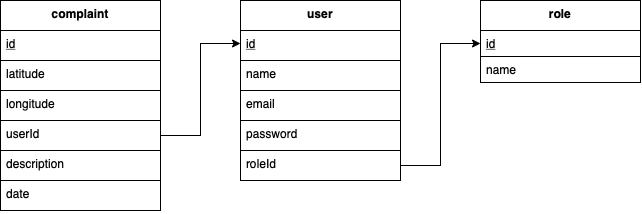

The diagram above was exported from draw.io. Its source (the exported page's mxGraphModel, read from the mxfile embedded in the PNG):
<mxGraphModel dx="542" dy="395" grid="1" gridSize="10" guides="1" tooltips="1" connect="1" arrows="1" fold="1" page="1" pageScale="1" pageWidth="827" pageHeight="1169" math="0" shadow="0">
  <root>
    <mxCell id="0" />
    <mxCell id="1" parent="0" />
    <mxCell id="GB_edwexUnyk8FTFkkW2-5" value="user" style="swimlane;fontStyle=1;align=center;verticalAlign=top;childLayout=stackLayout;horizontal=1;startSize=30;horizontalStack=0;resizeParent=1;resizeParentMax=0;resizeLast=0;collapsible=1;marginBottom=0;" vertex="1" parent="1">
      <mxGeometry x="520" y="120" width="160" height="180" as="geometry" />
    </mxCell>
    <mxCell id="GB_edwexUnyk8FTFkkW2-31" value="id" style="text;strokeColor=default;fillColor=default;align=left;verticalAlign=top;spacingLeft=4;spacingRight=4;overflow=hidden;rotatable=0;points=[[0,0.5],[1,0.5]];portConstraint=eastwest;fontStyle=4" vertex="1" parent="GB_edwexUnyk8FTFkkW2-5">
      <mxGeometry y="30" width="160" height="30" as="geometry" />
    </mxCell>
    <mxCell id="GB_edwexUnyk8FTFkkW2-30" value="name" style="text;strokeColor=default;fillColor=default;align=left;verticalAlign=top;spacingLeft=4;spacingRight=4;overflow=hidden;rotatable=0;points=[[0,0.5],[1,0.5]];portConstraint=eastwest;" vertex="1" parent="GB_edwexUnyk8FTFkkW2-5">
      <mxGeometry y="60" width="160" height="30" as="geometry" />
    </mxCell>
    <mxCell id="GB_edwexUnyk8FTFkkW2-12" value="email" style="text;strokeColor=default;fillColor=default;align=left;verticalAlign=top;spacingLeft=4;spacingRight=4;overflow=hidden;rotatable=0;points=[[0,0.5],[1,0.5]];portConstraint=eastwest;" vertex="1" parent="GB_edwexUnyk8FTFkkW2-5">
      <mxGeometry y="90" width="160" height="30" as="geometry" />
    </mxCell>
    <mxCell id="GB_edwexUnyk8FTFkkW2-13" value="password" style="text;strokeColor=default;fillColor=default;align=left;verticalAlign=top;spacingLeft=4;spacingRight=4;overflow=hidden;rotatable=0;points=[[0,0.5],[1,0.5]];portConstraint=eastwest;" vertex="1" parent="GB_edwexUnyk8FTFkkW2-5">
      <mxGeometry y="120" width="160" height="30" as="geometry" />
    </mxCell>
    <mxCell id="GB_edwexUnyk8FTFkkW2-34" value="roleId" style="text;strokeColor=default;fillColor=default;align=left;verticalAlign=top;spacingLeft=4;spacingRight=4;overflow=hidden;rotatable=0;points=[[0,0.5],[1,0.5]];portConstraint=eastwest;" vertex="1" parent="GB_edwexUnyk8FTFkkW2-5">
      <mxGeometry y="150" width="160" height="30" as="geometry" />
    </mxCell>
    <mxCell id="GB_edwexUnyk8FTFkkW2-14" value="role" style="swimlane;fontStyle=1;align=center;verticalAlign=top;childLayout=stackLayout;horizontal=1;startSize=30;horizontalStack=0;resizeParent=1;resizeParentMax=0;resizeLast=0;collapsible=1;marginBottom=0;strokeColor=default;" vertex="1" parent="1">
      <mxGeometry x="760" y="120" width="160" height="82" as="geometry" />
    </mxCell>
    <mxCell id="GB_edwexUnyk8FTFkkW2-33" value="id" style="text;strokeColor=default;fillColor=default;align=left;verticalAlign=top;spacingLeft=4;spacingRight=4;overflow=hidden;rotatable=0;points=[[0,0.5],[1,0.5]];portConstraint=eastwest;fontStyle=4" vertex="1" parent="GB_edwexUnyk8FTFkkW2-14">
      <mxGeometry y="30" width="160" height="26" as="geometry" />
    </mxCell>
    <mxCell id="GB_edwexUnyk8FTFkkW2-32" value="name" style="text;strokeColor=default;fillColor=default;align=left;verticalAlign=top;spacingLeft=4;spacingRight=4;overflow=hidden;rotatable=0;points=[[0,0.5],[1,0.5]];portConstraint=eastwest;" vertex="1" parent="GB_edwexUnyk8FTFkkW2-14">
      <mxGeometry y="56" width="160" height="26" as="geometry" />
    </mxCell>
    <mxCell id="GB_edwexUnyk8FTFkkW2-19" value="complaint" style="swimlane;fontStyle=1;align=center;verticalAlign=top;childLayout=stackLayout;horizontal=1;startSize=30;horizontalStack=0;resizeParent=1;resizeParentMax=0;resizeLast=0;collapsible=1;marginBottom=0;strokeColor=default;" vertex="1" parent="1">
      <mxGeometry x="280" y="120" width="160" height="210" as="geometry" />
    </mxCell>
    <mxCell id="GB_edwexUnyk8FTFkkW2-29" value="id" style="text;strokeColor=default;fillColor=default;align=left;verticalAlign=top;spacingLeft=4;spacingRight=4;overflow=hidden;rotatable=0;points=[[0,0.5],[1,0.5]];portConstraint=eastwest;fontStyle=4" vertex="1" parent="GB_edwexUnyk8FTFkkW2-19">
      <mxGeometry y="30" width="160" height="30" as="geometry" />
    </mxCell>
    <mxCell id="GB_edwexUnyk8FTFkkW2-28" value="latitude" style="text;strokeColor=default;fillColor=default;align=left;verticalAlign=top;spacingLeft=4;spacingRight=4;overflow=hidden;rotatable=0;points=[[0,0.5],[1,0.5]];portConstraint=eastwest;" vertex="1" parent="GB_edwexUnyk8FTFkkW2-19">
      <mxGeometry y="60" width="160" height="30" as="geometry" />
    </mxCell>
    <mxCell id="GB_edwexUnyk8FTFkkW2-23" value="longitude" style="text;strokeColor=default;fillColor=default;align=left;verticalAlign=top;spacingLeft=4;spacingRight=4;overflow=hidden;rotatable=0;points=[[0,0.5],[1,0.5]];portConstraint=eastwest;" vertex="1" parent="GB_edwexUnyk8FTFkkW2-19">
      <mxGeometry y="90" width="160" height="30" as="geometry" />
    </mxCell>
    <mxCell id="GB_edwexUnyk8FTFkkW2-24" value="userId" style="text;strokeColor=default;fillColor=default;align=left;verticalAlign=top;spacingLeft=4;spacingRight=4;overflow=hidden;rotatable=0;points=[[0,0.5],[1,0.5]];portConstraint=eastwest;" vertex="1" parent="GB_edwexUnyk8FTFkkW2-19">
      <mxGeometry y="120" width="160" height="30" as="geometry" />
    </mxCell>
    <mxCell id="GB_edwexUnyk8FTFkkW2-25" value="description" style="text;strokeColor=default;fillColor=default;align=left;verticalAlign=top;spacingLeft=4;spacingRight=4;overflow=hidden;rotatable=0;points=[[0,0.5],[1,0.5]];portConstraint=eastwest;" vertex="1" parent="GB_edwexUnyk8FTFkkW2-19">
      <mxGeometry y="150" width="160" height="30" as="geometry" />
    </mxCell>
    <mxCell id="GB_edwexUnyk8FTFkkW2-26" value="date" style="text;strokeColor=default;fillColor=default;align=left;verticalAlign=top;spacingLeft=4;spacingRight=4;overflow=hidden;rotatable=0;points=[[0,0.5],[1,0.5]];portConstraint=eastwest;" vertex="1" parent="GB_edwexUnyk8FTFkkW2-19">
      <mxGeometry y="180" width="160" height="30" as="geometry" />
    </mxCell>
    <mxCell id="GB_edwexUnyk8FTFkkW2-27" style="edgeStyle=orthogonalEdgeStyle;rounded=0;orthogonalLoop=1;jettySize=auto;html=1;entryX=0;entryY=0.5;entryDx=0;entryDy=0;" edge="1" parent="1" source="GB_edwexUnyk8FTFkkW2-24">
      <mxGeometry relative="1" as="geometry">
        <mxPoint x="520" y="163" as="targetPoint" />
        <Array as="points">
          <mxPoint x="480" y="255" />
          <mxPoint x="480" y="163" />
        </Array>
      </mxGeometry>
    </mxCell>
    <mxCell id="GB_edwexUnyk8FTFkkW2-35" style="edgeStyle=orthogonalEdgeStyle;rounded=0;orthogonalLoop=1;jettySize=auto;html=1;entryX=0;entryY=0.5;entryDx=0;entryDy=0;" edge="1" parent="1" source="GB_edwexUnyk8FTFkkW2-34" target="GB_edwexUnyk8FTFkkW2-33">
      <mxGeometry relative="1" as="geometry" />
    </mxCell>
  </root>
</mxGraphModel>